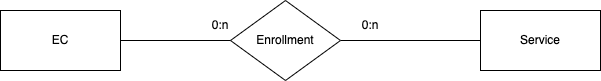

The diagram above was exported from draw.io. Its source (the exported page's mxGraphModel, read from the mxfile embedded in the PNG):
<mxGraphModel dx="946" dy="672" grid="1" gridSize="10" guides="1" tooltips="1" connect="1" arrows="1" fold="1" page="1" pageScale="1" pageWidth="1169" pageHeight="827" math="0" shadow="0">
  <root>
    <mxCell id="0" />
    <mxCell id="1" parent="0" />
    <mxCell id="Qv1sUzgMwSUS71khj3Ax-1" value="EC" style="rounded=0;whiteSpace=wrap;html=1;" parent="1" vertex="1">
      <mxGeometry x="110" y="170" width="120" height="60" as="geometry" />
    </mxCell>
    <mxCell id="Qv1sUzgMwSUS71khj3Ax-2" value="Service" style="rounded=0;whiteSpace=wrap;html=1;" parent="1" vertex="1">
      <mxGeometry x="590" y="170" width="120" height="60" as="geometry" />
    </mxCell>
    <mxCell id="Qv1sUzgMwSUS71khj3Ax-6" style="edgeStyle=orthogonalEdgeStyle;rounded=0;orthogonalLoop=1;jettySize=auto;html=1;exitX=1;exitY=0.5;exitDx=0;exitDy=0;entryX=0;entryY=0.5;entryDx=0;entryDy=0;endArrow=none;endFill=0;" parent="1" source="Qv1sUzgMwSUS71khj3Ax-3" target="Qv1sUzgMwSUS71khj3Ax-2" edge="1">
      <mxGeometry relative="1" as="geometry" />
    </mxCell>
    <mxCell id="Qv1sUzgMwSUS71khj3Ax-3" value="Enrollment" style="rhombus;whiteSpace=wrap;html=1;" parent="1" vertex="1">
      <mxGeometry x="340" y="160" width="110" height="80" as="geometry" />
    </mxCell>
    <mxCell id="Qv1sUzgMwSUS71khj3Ax-5" value="" style="endArrow=none;html=1;rounded=0;exitX=1;exitY=0.5;exitDx=0;exitDy=0;entryX=0;entryY=0.5;entryDx=0;entryDy=0;" parent="1" source="Qv1sUzgMwSUS71khj3Ax-1" target="Qv1sUzgMwSUS71khj3Ax-3" edge="1">
      <mxGeometry width="50" height="50" relative="1" as="geometry">
        <mxPoint x="460" y="340" as="sourcePoint" />
        <mxPoint x="510" y="290" as="targetPoint" />
      </mxGeometry>
    </mxCell>
    <mxCell id="Qv1sUzgMwSUS71khj3Ax-7" value="0:n" style="text;html=1;strokeColor=none;fillColor=none;align=center;verticalAlign=middle;whiteSpace=wrap;rounded=0;" parent="1" vertex="1">
      <mxGeometry x="300" y="170" width="60" height="30" as="geometry" />
    </mxCell>
    <mxCell id="Qv1sUzgMwSUS71khj3Ax-8" value="0:n" style="text;html=1;strokeColor=none;fillColor=none;align=center;verticalAlign=middle;whiteSpace=wrap;rounded=0;" parent="1" vertex="1">
      <mxGeometry x="450" y="170" width="60" height="30" as="geometry" />
    </mxCell>
  </root>
</mxGraphModel>